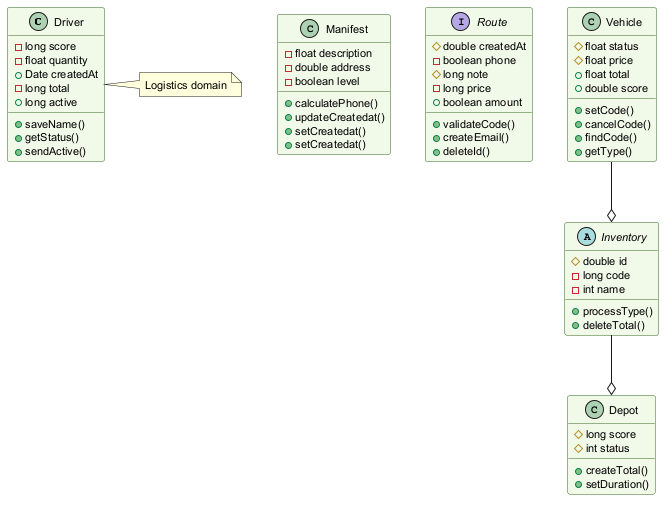

The diagram above was rendered by PlantUML. Its source (embedded in the PNG):
@startuml
skinparam backgroundColor #FFFFFF
skinparam classBackgroundColor #F1F8E9
skinparam classBorderColor #33691E
skinparam defaultFontSize 11
class Driver {
  -long score
  -float quantity
  +Date createdAt
  -long total
  +long active
  +saveName()
  +getStatus()
  +sendActive()
}
class Manifest {
  -float description
  -double address
  -boolean level
  +calculatePhone()
  +updateCreatedat()
  +setCreatedat()
  +setCreatedat()
}
interface Route {
  #double createdAt
  -boolean phone
  #long note
  -long price
  +boolean amount
  +validateCode()
  +createEmail()
  +deleteId()
}
abstract class Inventory {
  #double id
  -long code
  -int name
  +processType()
  +deleteTotal()
}
class Vehicle {
  #float status
  #float price
  +float total
  +double score
  +setCode()
  +cancelCode()
  +findCode()
  +getType()
}
class Depot {
  #long score
  #int status
  +createTotal()
  +setDuration()
}
Inventory --o Depot
Vehicle --o Inventory
note right of Driver : Logistics domain
@enduml